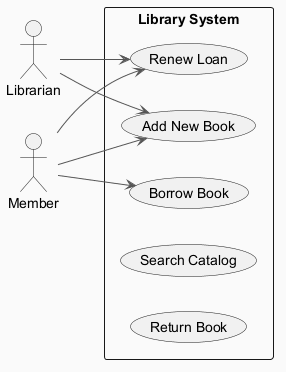

The diagram above was rendered by PlantUML. Its source (embedded in the PNG):
@startuml
skinparam backgroundColor #FAFAFA
skinparam classBackgroundColor #FFF3E0
skinparam classBorderColor #E65100
skinparam ArrowColor #555555
left to right direction
actor "Librarian" as Librarian
actor "Member" as Member
rectangle "Library System" {
  usecase "Renew Loan" as UC_RenewLoan
  usecase "Add New Book" as UC_AddNewBook
  usecase "Borrow Book" as UC_BorrowBook
  usecase "Search Catalog" as UC_SearchCatalog
  usecase "Return Book" as UC_ReturnBook
}
Librarian --> UC_AddNewBook
Librarian --> UC_RenewLoan
Member --> UC_RenewLoan
Member --> UC_BorrowBook
Member --> UC_AddNewBook
@enduml